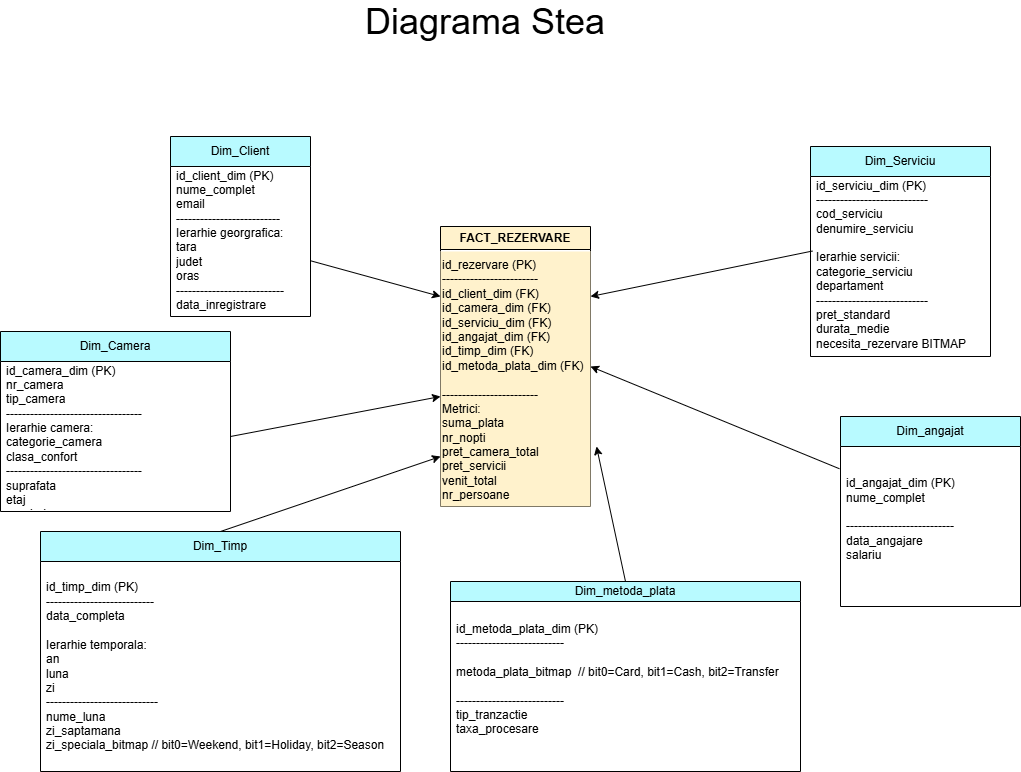

The diagram above was exported from draw.io. Its source (the exported page's mxGraphModel, read from the mxfile embedded in the PNG):
<mxGraphModel dx="1367" dy="580" grid="1" gridSize="10" guides="1" tooltips="1" connect="1" arrows="1" fold="1" page="1" pageScale="1" pageWidth="1100" pageHeight="850" math="0" shadow="0">
  <root>
    <mxCell id="0" />
    <mxCell id="1" parent="0" />
    <mxCell id="yCG10nx70hE83wvshsLr-2" value="FACT_REZERVARE" style="swimlane;whiteSpace=wrap;html=1;fillColor=#FFF2CC;" parent="1" vertex="1">
      <mxGeometry x="480" y="260" width="150" height="280" as="geometry" />
    </mxCell>
    <mxCell id="yCG10nx70hE83wvshsLr-3" value="id_rezervare (PK)&lt;div&gt;------------------------&amp;nbsp;&amp;nbsp;&lt;br&gt;&lt;div&gt;id_client_dim (FK) &lt;br&gt;id_camera_dim (FK) &lt;br&gt;id_serviciu_dim (FK) &lt;br&gt;id_angajat_dim (FK)&lt;/div&gt;&lt;div&gt;id_timp_dim (FK)&lt;/div&gt;&lt;div&gt;id_metoda_plata_dim (FK)&lt;/div&gt;&lt;div&gt;&lt;br&gt;&lt;/div&gt;&lt;div&gt;------------------------&lt;/div&gt;&lt;div&gt;Metrici:&lt;/div&gt;&lt;div&gt;suma_plata&lt;/div&gt;&lt;div&gt;nr_nopti&lt;/div&gt;&lt;div&gt;pret_camera_total&lt;/div&gt;&lt;div&gt;pret_servicii&lt;/div&gt;&lt;div&gt;venit_total&lt;/div&gt;&lt;div&gt;nr_persoane&lt;/div&gt;&lt;div&gt;&lt;br&gt;&amp;nbsp; &lt;div&gt;&lt;br&gt;&lt;/div&gt;&lt;/div&gt;&lt;/div&gt;" style="text;whiteSpace=wrap;html=1;fillColor=#FFF2CC;" parent="yCG10nx70hE83wvshsLr-2" vertex="1">
      <mxGeometry y="25" width="150" height="255" as="geometry" />
    </mxCell>
    <mxCell id="PY8RzjdAKgSbOeuYC7vf-1" style="edgeStyle=orthogonalEdgeStyle;rounded=0;orthogonalLoop=1;jettySize=auto;html=1;exitX=0.5;exitY=1;exitDx=0;exitDy=0;" edge="1" parent="yCG10nx70hE83wvshsLr-2" source="yCG10nx70hE83wvshsLr-3" target="yCG10nx70hE83wvshsLr-3">
      <mxGeometry relative="1" as="geometry" />
    </mxCell>
    <mxCell id="yCG10nx70hE83wvshsLr-4" value="Dim_Client" style="swimlane;fontStyle=0;childLayout=stackLayout;horizontal=1;startSize=30;horizontalStack=0;resizeParent=1;resizeParentMax=0;resizeLast=0;collapsible=1;marginBottom=0;whiteSpace=wrap;html=1;fillColor=#B8FAFF;" parent="1" vertex="1">
      <mxGeometry x="210" y="170" width="140" height="180" as="geometry" />
    </mxCell>
    <mxCell id="yCG10nx70hE83wvshsLr-5" value="&lt;div&gt;id_client_dim (PK)&lt;/div&gt;&lt;div&gt;nume_complet&lt;/div&gt;&lt;div&gt;email&lt;/div&gt;&lt;div&gt;&lt;span style=&quot;background-color: transparent; color: light-dark(rgb(0, 0, 0), rgb(255, 255, 255));&quot;&gt;--------------------------&lt;/span&gt;&lt;/div&gt;&lt;div&gt;&lt;span style=&quot;background-color: transparent; color: light-dark(rgb(0, 0, 0), rgb(255, 255, 255));&quot;&gt;Ierarhie georgrafica:&lt;/span&gt;&lt;/div&gt;&lt;div&gt;tara&lt;/div&gt;&lt;div&gt;judet&lt;/div&gt;&lt;div&gt;oras&lt;/div&gt;&lt;div&gt;---------------------------&lt;/div&gt;&lt;div&gt;data_inregistrare&lt;/div&gt;&lt;div&gt;&lt;br&gt;&lt;/div&gt;" style="text;strokeColor=none;fillColor=none;align=left;verticalAlign=middle;spacingLeft=4;spacingRight=4;overflow=hidden;points=[[0,0.5],[1,0.5]];portConstraint=eastwest;rotatable=0;whiteSpace=wrap;html=1;" parent="yCG10nx70hE83wvshsLr-4" vertex="1">
      <mxGeometry y="30" width="140" height="150" as="geometry" />
    </mxCell>
    <mxCell id="yCG10nx70hE83wvshsLr-8" value="Dim_Camera" style="swimlane;fontStyle=0;childLayout=stackLayout;horizontal=1;startSize=30;horizontalStack=0;resizeParent=1;resizeParentMax=0;resizeLast=0;collapsible=1;marginBottom=0;whiteSpace=wrap;html=1;fillColor=#B8FAFF;" parent="1" vertex="1">
      <mxGeometry x="40" y="365" width="230" height="180" as="geometry" />
    </mxCell>
    <mxCell id="yCG10nx70hE83wvshsLr-9" value="&lt;div&gt;id_camera_dim (PK)&lt;/div&gt;&lt;div&gt;nr_camera&lt;/div&gt;&lt;div&gt;tip_camera&lt;/div&gt;&lt;div&gt;----------------------------------&lt;/div&gt;&lt;div&gt;Ierarhie camera:&amp;nbsp;&lt;/div&gt;&lt;div&gt;categorie_camera&lt;/div&gt;&lt;div&gt;clasa_confort&lt;/div&gt;&lt;div&gt;----------------------------------&lt;/div&gt;&lt;div&gt;&lt;span style=&quot;background-color: transparent; color: light-dark(rgb(0, 0, 0), rgb(255, 255, 255));&quot;&gt;suprafata&lt;/span&gt;&lt;/div&gt;&lt;div&gt;&lt;span style=&quot;background-color: transparent; color: light-dark(rgb(0, 0, 0), rgb(255, 255, 255));&quot;&gt;etaj&lt;/span&gt;&lt;/div&gt;&lt;div&gt;are_balcon&lt;/div&gt;" style="text;strokeColor=none;fillColor=none;align=left;verticalAlign=middle;spacingLeft=4;spacingRight=4;overflow=hidden;points=[[0,0.5],[1,0.5]];portConstraint=eastwest;rotatable=0;whiteSpace=wrap;html=1;" parent="yCG10nx70hE83wvshsLr-8" vertex="1">
      <mxGeometry y="30" width="230" height="150" as="geometry" />
    </mxCell>
    <mxCell id="yCG10nx70hE83wvshsLr-12" value="Dim_Serviciu" style="swimlane;fontStyle=0;childLayout=stackLayout;horizontal=1;startSize=30;horizontalStack=0;resizeParent=1;resizeParentMax=0;resizeLast=0;collapsible=1;marginBottom=0;whiteSpace=wrap;html=1;fillColor=#B8FAFF;" parent="1" vertex="1">
      <mxGeometry x="850" y="180" width="180" height="210" as="geometry" />
    </mxCell>
    <mxCell id="yCG10nx70hE83wvshsLr-13" value="&lt;div&gt;id_serviciu_dim (PK)&lt;/div&gt;&lt;div&gt;----------------------------&lt;/div&gt;&lt;div&gt;cod_serviciu&lt;/div&gt;&lt;div&gt;denumire_serviciu&amp;nbsp;&lt;/div&gt;&lt;div&gt;&lt;br&gt;&lt;/div&gt;&lt;div&gt;Ierarhie servicii:&lt;/div&gt;&lt;div&gt;categorie_serviciu&lt;/div&gt;&lt;div&gt;departament&lt;/div&gt;&lt;div&gt;----------------------------&lt;/div&gt;&lt;div&gt;pret_standard&lt;/div&gt;&lt;div&gt;durata_medie&lt;/div&gt;&lt;div&gt;necesita_rezervare BITMAP&lt;/div&gt;&lt;div&gt;&lt;br&gt;&lt;/div&gt;" style="text;strokeColor=none;fillColor=none;align=left;verticalAlign=middle;spacingLeft=4;spacingRight=4;overflow=hidden;points=[[0,0.5],[1,0.5]];portConstraint=eastwest;rotatable=0;whiteSpace=wrap;html=1;" parent="yCG10nx70hE83wvshsLr-12" vertex="1">
      <mxGeometry y="30" width="180" height="180" as="geometry" />
    </mxCell>
    <mxCell id="yCG10nx70hE83wvshsLr-16" value="Dim_angajat" style="swimlane;fontStyle=0;childLayout=stackLayout;horizontal=1;startSize=30;horizontalStack=0;resizeParent=1;resizeParentMax=0;resizeLast=0;collapsible=1;marginBottom=0;whiteSpace=wrap;html=1;fillColor=#B8FAFF;" parent="1" vertex="1">
      <mxGeometry x="880" y="450" width="180" height="190" as="geometry" />
    </mxCell>
    <mxCell id="yCG10nx70hE83wvshsLr-17" value="&lt;div&gt;id_angajat_dim (PK)&lt;/div&gt;&lt;div&gt;nume_complet&lt;/div&gt;&lt;div&gt;&lt;br&gt;&lt;/div&gt;&lt;div&gt;---------------------------&lt;/div&gt;&lt;div&gt;data_angajare&lt;/div&gt;&lt;div&gt;salariu&lt;/div&gt;&lt;div&gt;&lt;br&gt;&lt;/div&gt;" style="text;strokeColor=none;fillColor=none;align=left;verticalAlign=middle;spacingLeft=4;spacingRight=4;overflow=hidden;points=[[0,0.5],[1,0.5]];portConstraint=eastwest;rotatable=0;whiteSpace=wrap;html=1;" parent="yCG10nx70hE83wvshsLr-16" vertex="1">
      <mxGeometry y="30" width="180" height="160" as="geometry" />
    </mxCell>
    <mxCell id="yCG10nx70hE83wvshsLr-21" value="Dim_Timp" style="swimlane;fontStyle=0;childLayout=stackLayout;horizontal=1;startSize=30;horizontalStack=0;resizeParent=1;resizeParentMax=0;resizeLast=0;collapsible=1;marginBottom=0;whiteSpace=wrap;html=1;fillColor=#B8FAFF;" parent="1" vertex="1">
      <mxGeometry x="80" y="565" width="360" height="240" as="geometry" />
    </mxCell>
    <mxCell id="yCG10nx70hE83wvshsLr-22" value="&lt;div&gt;id_timp_dim (PK)&lt;/div&gt;&lt;div&gt;---------------------------&lt;/div&gt;&lt;div&gt;data_completa&lt;/div&gt;&lt;div&gt;&lt;span style=&quot;background-color: transparent; color: light-dark(rgb(0, 0, 0), rgb(255, 255, 255));&quot;&gt;&lt;br&gt;&lt;/span&gt;&lt;/div&gt;&lt;div&gt;&lt;span style=&quot;background-color: transparent; color: light-dark(rgb(0, 0, 0), rgb(255, 255, 255));&quot;&gt;Ierarhie temporala:&lt;/span&gt;&lt;/div&gt;&lt;div&gt;an&lt;/div&gt;&lt;div&gt;luna&lt;/div&gt;&lt;div&gt;zi&lt;/div&gt;&lt;div&gt;----------------------------&lt;/div&gt;&lt;div&gt;nume_luna&lt;/div&gt;&lt;div&gt;zi_saptamana&lt;/div&gt;&lt;div&gt;zi_speciala_bitmap // bit0=Weekend, bit1=Holiday, bit2=Season&lt;/div&gt;" style="text;strokeColor=none;fillColor=none;align=left;verticalAlign=middle;spacingLeft=4;spacingRight=4;overflow=hidden;points=[[0,0.5],[1,0.5]];portConstraint=eastwest;rotatable=0;whiteSpace=wrap;html=1;" parent="yCG10nx70hE83wvshsLr-21" vertex="1">
      <mxGeometry y="30" width="360" height="210" as="geometry" />
    </mxCell>
    <mxCell id="yCG10nx70hE83wvshsLr-34" value="" style="endArrow=classic;html=1;rounded=0;exitX=0.011;exitY=0.414;exitDx=0;exitDy=0;exitPerimeter=0;entryX=1;entryY=0.25;entryDx=0;entryDy=0;" parent="1" source="yCG10nx70hE83wvshsLr-13" target="yCG10nx70hE83wvshsLr-2" edge="1">
      <mxGeometry width="50" height="50" relative="1" as="geometry">
        <mxPoint x="690" y="380" as="sourcePoint" />
        <mxPoint x="740" y="330" as="targetPoint" />
      </mxGeometry>
    </mxCell>
    <mxCell id="yCG10nx70hE83wvshsLr-35" value="" style="endArrow=classic;html=1;rounded=0;exitX=-0.006;exitY=0.139;exitDx=0;exitDy=0;exitPerimeter=0;entryX=1;entryY=0.5;entryDx=0;entryDy=0;" parent="1" source="yCG10nx70hE83wvshsLr-17" target="yCG10nx70hE83wvshsLr-2" edge="1">
      <mxGeometry width="50" height="50" relative="1" as="geometry">
        <mxPoint x="690" y="380" as="sourcePoint" />
        <mxPoint x="740" y="330" as="targetPoint" />
      </mxGeometry>
    </mxCell>
    <mxCell id="yCG10nx70hE83wvshsLr-36" value="" style="endArrow=classic;html=1;rounded=0;exitX=0.5;exitY=0;exitDx=0;exitDy=0;" parent="1" source="yCG10nx70hE83wvshsLr-21" edge="1">
      <mxGeometry width="50" height="50" relative="1" as="geometry">
        <mxPoint x="690" y="500" as="sourcePoint" />
        <mxPoint x="480" y="490" as="targetPoint" />
      </mxGeometry>
    </mxCell>
    <mxCell id="yCG10nx70hE83wvshsLr-37" value="" style="endArrow=classic;html=1;rounded=0;exitX=1;exitY=0.5;exitDx=0;exitDy=0;" parent="1" source="yCG10nx70hE83wvshsLr-9" edge="1">
      <mxGeometry width="50" height="50" relative="1" as="geometry">
        <mxPoint x="690" y="500" as="sourcePoint" />
        <mxPoint x="480" y="430" as="targetPoint" />
      </mxGeometry>
    </mxCell>
    <mxCell id="yCG10nx70hE83wvshsLr-38" value="" style="endArrow=classic;html=1;rounded=0;" parent="1" source="yCG10nx70hE83wvshsLr-5" edge="1">
      <mxGeometry width="50" height="50" relative="1" as="geometry">
        <mxPoint x="690" y="500" as="sourcePoint" />
        <mxPoint x="480" y="330" as="targetPoint" />
      </mxGeometry>
    </mxCell>
    <mxCell id="oCSZk8dCGH1qthwFl-me-2" value="&lt;font style=&quot;font-size: 36px;&quot;&gt;Diagrama Stea&amp;nbsp;&lt;/font&gt;" style="text;html=1;whiteSpace=wrap;strokeColor=none;fillColor=none;align=center;verticalAlign=middle;rounded=0;" parent="1" vertex="1">
      <mxGeometry x="300" y="40" width="460" height="30" as="geometry" />
    </mxCell>
    <mxCell id="oCSZk8dCGH1qthwFl-me-3" value="Dim_metoda_plata" style="swimlane;fontStyle=0;childLayout=stackLayout;horizontal=1;startSize=20;horizontalStack=0;resizeParent=1;resizeParentMax=0;resizeLast=0;collapsible=1;marginBottom=0;whiteSpace=wrap;html=1;fillColor=#B8FAFF;" parent="1" vertex="1">
      <mxGeometry x="490" y="615" width="350" height="190" as="geometry" />
    </mxCell>
    <mxCell id="oCSZk8dCGH1qthwFl-me-4" value="&lt;div&gt;id_metoda_plata_dim (PK)&lt;/div&gt;&lt;div&gt;---------------------------&lt;/div&gt;&lt;div&gt;&lt;br&gt;&lt;/div&gt;&lt;div&gt;metoda_plata_bitmap&amp;nbsp; //&amp;nbsp;&lt;span style=&quot;background-color: transparent;&quot;&gt;bit0=Card, bit1=Cash, bit2=Transfer&lt;/span&gt;&lt;/div&gt;&lt;div&gt;&lt;br&gt;&lt;/div&gt;&lt;div&gt;---------------------------&lt;/div&gt;&lt;div&gt;tip_tranzactie&lt;/div&gt;&lt;div&gt;taxa_procesare&lt;/div&gt;&lt;div&gt;&lt;br&gt;&lt;/div&gt;" style="text;strokeColor=none;fillColor=none;align=left;verticalAlign=middle;spacingLeft=4;spacingRight=4;overflow=hidden;points=[[0,0.5],[1,0.5]];portConstraint=eastwest;rotatable=0;whiteSpace=wrap;html=1;" parent="oCSZk8dCGH1qthwFl-me-3" vertex="1">
      <mxGeometry y="20" width="350" height="170" as="geometry" />
    </mxCell>
    <mxCell id="oCSZk8dCGH1qthwFl-me-5" value="" style="endArrow=classic;html=1;rounded=0;exitX=0.5;exitY=0;exitDx=0;exitDy=0;entryX=1;entryY=0.5;entryDx=0;entryDy=0;" parent="1" source="oCSZk8dCGH1qthwFl-me-3" edge="1">
      <mxGeometry width="50" height="50" relative="1" as="geometry">
        <mxPoint x="880" y="592" as="sourcePoint" />
        <mxPoint x="636" y="480" as="targetPoint" />
      </mxGeometry>
    </mxCell>
  </root>
</mxGraphModel>